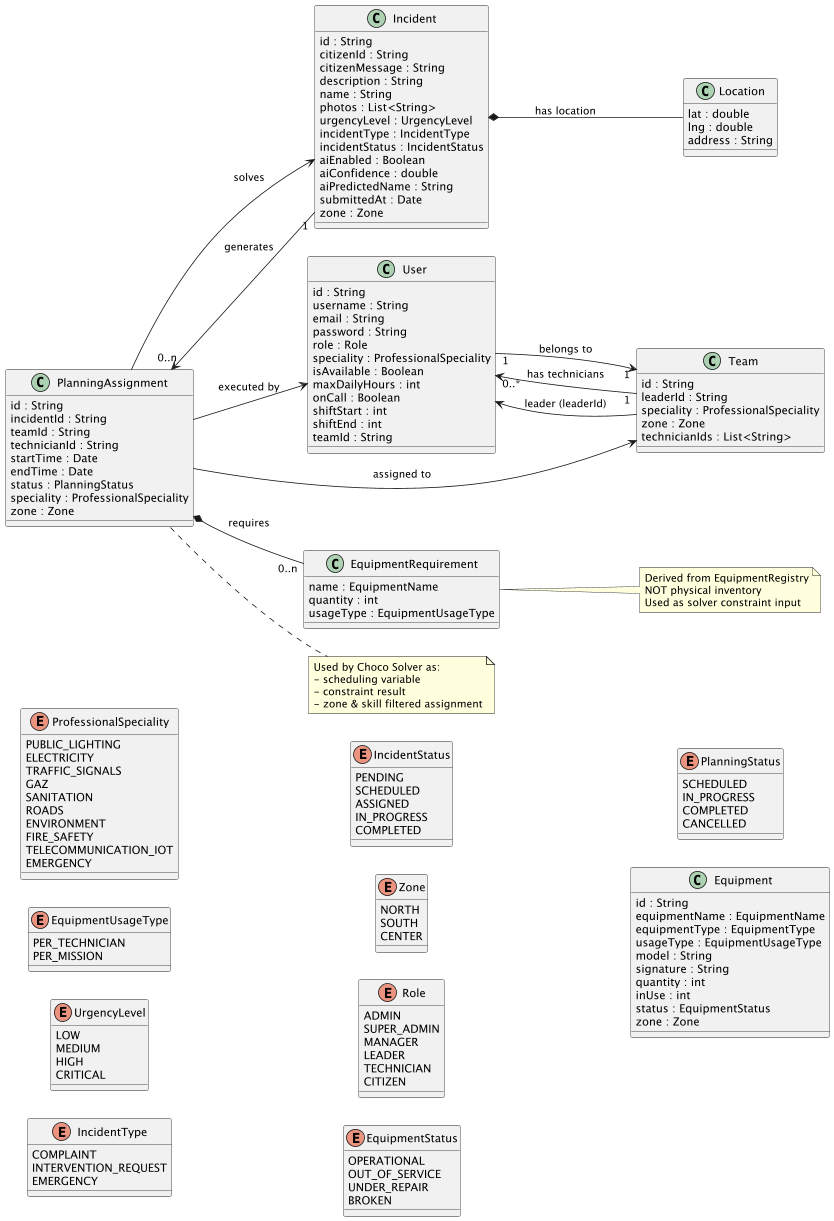

The diagram above was rendered by PlantUML. Its source (embedded in the PNG):
@startuml 'class-diagram'
skinparam classAttributeIconSize 0
skinparam shadowing false
left to right direction

' ====================================
' ENUMS
' ====================================

enum ProfessionalSpeciality {
  PUBLIC_LIGHTING
  ELECTRICITY
  TRAFFIC_SIGNALS
  GAZ
  SANITATION
  ROADS
  ENVIRONMENT
  FIRE_SAFETY
  TELECOMMUNICATION_IOT
  EMERGENCY
}

enum EquipmentUsageType {
  PER_TECHNICIAN
  PER_MISSION
}

enum UrgencyLevel {
  LOW
  MEDIUM
  HIGH
  CRITICAL
}

enum IncidentType {
  COMPLAINT
  INTERVENTION_REQUEST
  EMERGENCY
}

enum IncidentStatus {
  PENDING
  SCHEDULED
  ASSIGNED
  IN_PROGRESS
  COMPLETED
}

enum Zone {
  NORTH
  SOUTH
  CENTER
}

enum Role {
  ADMIN
  SUPER_ADMIN
  MANAGER
  LEADER
  TECHNICIAN
  CITIZEN
}

enum EquipmentStatus {
  OPERATIONAL
  OUT_OF_SERVICE
  UNDER_REPAIR
  BROKEN
}

enum PlanningStatus {
  SCHEDULED
  IN_PROGRESS
  COMPLETED
  CANCELLED
}

' ====================================
' CORE DOMAIN
' ====================================

class User {
  id : String
  username : String
  email : String
  password : String
  role : Role
  speciality : ProfessionalSpeciality
  isAvailable : Boolean
  maxDailyHours : int
  onCall : Boolean
  shiftStart : int
  shiftEnd : int
  teamId : String
}

class Team {
  id : String
  leaderId : String
  speciality : ProfessionalSpeciality
  zone : Zone
  technicianIds : List<String>
}

class Incident {
  id : String
  citizenId : String
  citizenMessage : String
  description : String
  name : String
  photos : List<String>
  urgencyLevel : UrgencyLevel
  incidentType : IncidentType
  incidentStatus : IncidentStatus
  aiEnabled : Boolean
  aiConfidence : double
  aiPredictedName : String
  submittedAt : Date
  zone : Zone
}

class Location {
  lat : double
  lng : double
  address : String
}

class Equipment {
  id : String
  equipmentName : EquipmentName
  equipmentType : EquipmentType
  usageType : EquipmentUsageType
  model : String
  signature : String
  quantity : int
  inUse : int
  status : EquipmentStatus
  zone : Zone
}

class EquipmentRequirement {
  name : EquipmentName
  quantity : int
  usageType : EquipmentUsageType
}

class PlanningAssignment {
  id : String
  incidentId : String
  teamId : String
  technicianId : String
  startTime : Date
  endTime : Date
  status : PlanningStatus
  speciality : ProfessionalSpeciality
  zone : Zone
}

' ====================================
' RELATIONSHIPS (MONGODB STYLE)
' ====================================

' --- Team ↔ User ---
Team "1" --> "0..*" User : "has technicians"
User "1" --> "1" Team : "belongs to"
Team --> User : "leader (leaderId)"

' --- Incident ---
Incident *-- Location : "has location"
Incident "1" --> "0..n" PlanningAssignment : "generates"

' --- Planning ---
PlanningAssignment --> Incident : "solves"
PlanningAssignment --> Team : "assigned to"
PlanningAssignment --> User : "executed by"
PlanningAssignment *-- "0..n" EquipmentRequirement : "requires"

' ====================================
' NOTES (solver semantics)
' ====================================
note right of PlanningAssignment
Used by Choco Solver as:
- scheduling variable
- constraint result
- zone & skill filtered assignment
end note

note right of EquipmentRequirement
Derived from EquipmentRegistry
NOT physical inventory
Used as solver constraint input
end note

@enduml